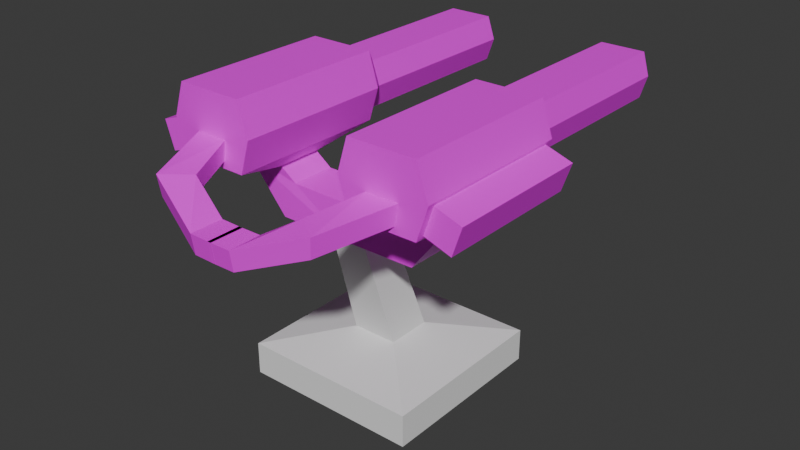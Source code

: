 # Source: turret.blend  (saved by Blender 4.3.34; exported with 4.5.12 LTS)
import bpy
from mathutils import Matrix  # noqa: F401  (used for matrix-valued properties, if any)

bpy.ops.wm.read_factory_settings(use_empty=True)
scene = bpy.context.scene
scene.name = 'Scene'

# ---- collections
col_collection = bpy.data.collections.new('Collection'); scene.collection.children.link(col_collection)

# ---- images (referenced by path relative to the original .blend; pixels are not part of the script)
import os
ASSET_DIR = os.environ.get("B2B_ASSET_DIR", "")  # directory of the original .blend (textures are referenced by path, not embedded)
HERE = os.path.dirname(os.path.abspath(__file__))  # packed textures are extracted next to this script under _unpacked/

def load_image(name, relpath, width, height, colorspace="sRGB"):
    """Load a texture the original file referenced (path relative to the .blend, or extracted next to this script)."""
    p = next((c for c in (os.path.join(HERE, relpath), os.path.join(ASSET_DIR, relpath)) if relpath and os.path.exists(c)), "")
    if p:
        img = bpy.data.images.load(p, check_existing=True)
        img.name = name
    else:  # same state as the original file: an image datablock whose file is absent (Cycles renders it pink)
        img = bpy.data.images.new(name, width, height)
        img.source = "FILE"
        img.filepath = "//" + (relpath or name)
    img.colorspace_settings.name = colorspace
    return img
img_cube_001_base_color = load_image('Cube.001 Base Color', 'turretMain.png', 1024, 1024, 'sRGB')

# ---- materials (node trees are filled in below, after node groups)
mat_material = bpy.data.materials.new('Material')

# ---- material node trees
mat_material.use_nodes = True; mat_material.node_tree.nodes.clear()
_N = mat_material.node_tree.nodes; _L = mat_material.node_tree.links
n0 = _N.new('ShaderNodeBsdfPrincipled'); n0.name = 'Principled BSDF'; n0.location = (10, 300)
n1 = _N.new('ShaderNodeOutputMaterial'); n1.name = 'Material Output'; n1.location = (300, 300)
n2 = _N.new('ShaderNodeTexImage'); n2.name = 'Image Texture'; n2.location = (-280, 280)
n2.image = img_cube_001_base_color
_L.new(n0.outputs[0], n1.inputs[0])
_L.new(n2.outputs[0], n0.inputs[0])
n1.is_active_output = True

# ---- world
world_world = bpy.data.worlds.new('World'); scene.world = world_world
world_world.use_nodes = True; world_world.node_tree.nodes.clear()
_N = world_world.node_tree.nodes; _L = world_world.node_tree.links
n0 = _N.new('ShaderNodeOutputWorld'); n0.name = 'World Output'; n0.location = (300, 300)
n1 = _N.new('ShaderNodeBackground'); n1.name = 'Background'; n1.location = (10, 300)
n1.inputs[0].default_value = (0.05088, 0.05088, 0.05088, 1.0)
_L.new(n1.outputs[0], n0.inputs[0])
n0.is_active_output = True
world_world.color = (0.05088, 0.05088, 0.05088)
world_world.sun_shadow_jitter_overblur = 0.0

# ---- meshes
me_cube_001 = bpy.data.meshes.new('Cube.001')
me_cube_001.from_pydata([(-1.0, -1.0, -1.0), (-0.2117, -0.2108, 7.467), (-1.0, 1.0, -1.0), (-0.2117, 0.2108, 7.467), (1.0, -1.0, -1.0), (-0.6334, 0.2108, 7.467), (1.0, 1.0, -1.0), (-0.6334, -0.2108, 7.467), (-0.2576, -0.2576, 1.494), (-1.0, -1.0, 0.7188), (-0.2576, 0.2576, 1.494), (-1.0, 1.0, 0.7188), (0.2576, -0.2576, 1.494), (1.0, -1.0, 0.7188), (0.2576, 0.2576, 1.494), (1.0, 1.0, 0.7188)], [], [(14, 10, 5, 3), (6, 15, 13, 4), (3, 5, 7, 1), (0, 9, 11, 2), (2, 6, 4, 0), (2, 11, 15, 6), (8, 10, 11, 9), (10, 14, 15, 11), (14, 12, 13, 15), (12, 8, 9, 13), (4, 13, 9, 0), (12, 14, 3, 1), (10, 8, 7, 5), (8, 12, 1, 7)])
_uv = me_cube_001.uv_layers.new(name='UVMap')
_uv.uv.foreach_set('vector', [0.25, 0.4386, 0.2126, 0.4386, 0.1853, 0.004406, 0.2159, 0.004406, 0.004406, 0.6229, 0.004406, 0.498, 0.1498, 0.498, 0.1498, 0.6229, 0.8061, 0.5788, 0.8061, 0.6095, 0.7754, 0.6095, 0.7754, 0.5788, 0.467, 0.6188, 0.467, 0.4939, 0.6124, 0.4939, 0.6124, 0.6188, 0.7667, 0.6906, 0.7667, 0.836, 0.6213, 0.836, 0.6213, 0.6906, 0.1586, 0.6201, 0.1586, 0.4952, 0.304, 0.4952, 0.304, 0.6201, 0.521, 0.4392, 0.5585, 0.4392, 0.6124, 0.4939, 0.467, 0.4939, 0.2126, 0.4386, 0.25, 0.4386, 0.304, 0.4952, 0.1586, 0.4952, 0.05838, 0.4396, 0.09583, 0.4396, 0.1498, 0.498, 0.004406, 0.498, 0.3668, 0.4386, 0.4043, 0.4386, 0.4582, 0.4952, 0.3128, 0.4952, 0.3128, 0.6201, 0.3128, 0.4952, 0.4582, 0.4952, 0.4582, 0.6201, 0.09583, 0.4396, 0.05838, 0.4396, 0.06178, 0.004406, 0.09243, 0.004406, 0.5585, 0.4392, 0.521, 0.4392, 0.5244, 0.004406, 0.5551, 0.004406, 0.4043, 0.4386, 0.3668, 0.4386, 0.4009, 0.004406, 0.4316, 0.004406])
me_cube_001.update()
me_cube_003 = bpy.data.meshes.new('Cube.003')
me_cube_003.from_pydata([(-1.0, -0.3865, -0.7941), (-1.0, -1.0, 1.0), (-0.9092, 1.029, -0.9139), (-1.0, 1.0, 1.0), (1.159, -0.7793, -0.7851), (1.159, -0.7793, 0.5769), (1.159, 0.5828, -0.7851), (1.159, 0.5828, 0.5769), (1.0, 1.0, 1.0), (0.9092, 1.029, -0.9139), (0.2777, -0.6006, -1.462), (1.0, -1.0, 1.0), (3.414, 0.5828, 0.5769), (3.414, 0.5828, -0.7851), (3.414, -0.7793, -0.7851), (3.414, -0.7793, 0.5769), (-1.0, -0.4689, -0.2059), (-0.9092, 1.306, -0.08613), (0.9092, 1.306, -0.08613), (1.0, -1.304, -3.725e-09), (1.159, 0.7847, -0.1041), (1.159, -1.013, -0.1041), (3.414, 0.7847, -0.1041), (3.414, -1.013, -0.1041), (-1.0, 0.4868, -0.2059), (-1.0, 0.396, -0.7941), (0.2777, 0.6006, -1.462), (1.0, 1.335, -3.725e-09), (-0.9092, 2.089, -0.3486), (-0.9092, 1.812, -1.176), (0.9092, 1.812, -1.176), (0.9092, 2.089, -0.3486), (-0.2777, 0.6006, -1.462), (-0.2777, -0.6006, -1.462), (-1.0, 1.335, -3.725e-09), (-1.0, -1.304, -3.725e-09), (-1.81, -0.3193, -1.068), (-1.612, -0.9391, -1.068), (-1.833, -0.2474, -0.4802), (-1.591, -1.004, -0.4802), (-2.064, -2.137, -1.766), (-1.739, -2.15, -1.766), (-2.101, -2.135, -1.178), (-1.705, -2.151, -1.178), (-2.069, -2.829, -1.766), (-1.744, -2.834, -1.766), (-2.106, -2.828, -1.178), (-1.71, -2.834, -1.178), (-1.0, 1.0, -1.0), (-1.0, -1.0, -1.0), (1.0, 1.0, -1.0), (1.0, -1.0, -1.0), (-0.2536, -0.5818, -2.969), (-0.2536, -1.038, -1.858), (0.3018, -0.5818, -2.969), (0.3018, -1.038, -1.858), (-0.2536, -2.78, -2.988), (-0.2536, -2.779, -1.877), (0.3018, -2.78, -2.988), (0.3018, -2.779, -1.877)], [], [(0, 25, 24, 34, 48, 49, 35, 16), (34, 3, 8, 27), (4, 6, 13, 14), (19, 11, 1, 35), (10, 33, 53, 55), (8, 3, 1, 11), (20, 6, 50, 27), (6, 4, 51, 50), (5, 7, 8, 11), (21, 5, 11, 19), (7, 5, 15, 12), (20, 7, 12, 22), (21, 4, 14, 23), (5, 21, 23, 15), (6, 20, 22, 13), (4, 21, 19, 51), (7, 20, 27, 8), (51, 19, 35, 49), (2, 17, 28, 29), (16, 24, 38, 39), (17, 2, 48, 34), (2, 9, 50, 48), (9, 18, 27, 50), (18, 17, 34, 27), (29, 28, 31, 30), (17, 18, 31, 28), (9, 2, 29, 30), (18, 9, 30, 31), (32, 48, 50, 26, 54, 52), (37, 39, 43, 41), (24, 25, 36, 38), (0, 16, 39, 37), (25, 0, 37, 36), (43, 42, 46, 47), (36, 37, 41, 40), (39, 38, 42, 43), (38, 36, 40, 42), (45, 47, 46, 44), (42, 40, 44, 46), (41, 43, 47, 45), (40, 41, 45, 44), (32, 33, 49, 48), (10, 26, 50, 51), (33, 10, 51, 49), (52, 54, 58, 56), (35, 1, 3, 34, 24, 16), (26, 10, 55, 59, 58, 54), (56, 58, 59, 57), (55, 53, 57, 59), (33, 32, 52, 56, 57, 53), (22, 12, 15, 23, 14, 13)])
_uv = me_cube_003.uv_layers.new(name='UVMap')
_uv.uv.foreach_set('vector', [0.7517, 0.4147, 0.7517, 0.3578, 0.7089, 0.3512, 0.694, 0.2896, 0.7666, 0.3139, 0.7666, 0.4593, 0.694, 0.4814, 0.7089, 0.4207, 0.8514, 0.1498, 0.7748, 0.1498, 0.7748, 0.004406, 0.8514, 0.004406, 0.9475, 0.4527, 0.8485, 0.4528, 0.8485, 0.2897, 0.9475, 0.2896, 0.277, 0.7017, 0.277, 0.629, 0.4224, 0.629, 0.4224, 0.7017, 0.1076, 0.7861, 0.1478, 0.7864, 0.1488, 0.8186, 0.1087, 0.8182, 0.004406, 0.6319, 0.149, 0.6317, 0.149, 0.7771, 0.004406, 0.7773, 0.7018, 0.6413, 0.7513, 0.6267, 0.7666, 0.6576, 0.6939, 0.6818, 0.7513, 0.6267, 0.7513, 0.5278, 0.7666, 0.5124, 0.7666, 0.6576, 0.6523, 0.5277, 0.6523, 0.6265, 0.6213, 0.6574, 0.6213, 0.5122, 0.7018, 0.5108, 0.6523, 0.5277, 0.6213, 0.5122, 0.6939, 0.4902, 0.9475, 0.6247, 0.8485, 0.6245, 0.8485, 0.4616, 0.9475, 0.4617, 0.05604, 0.95, 0.004406, 0.95, 0.004406, 0.7861, 0.05604, 0.7861, 0.825, 0.8545, 0.7755, 0.8546, 0.7755, 0.6907, 0.825, 0.6906, 0.8745, 0.8546, 0.825, 0.8545, 0.825, 0.6906, 0.8745, 0.6907, 0.09883, 0.95, 0.05604, 0.95, 0.05604, 0.7861, 0.09883, 0.7861, 0.7513, 0.5278, 0.7018, 0.5108, 0.6939, 0.4902, 0.7666, 0.5124, 0.6523, 0.6265, 0.7018, 0.6413, 0.6939, 0.6818, 0.6213, 0.6574, 0.277, 0.7744, 0.277, 0.7017, 0.4224, 0.7017, 0.4224, 0.7744, 0.7748, 0.2221, 0.7748, 0.1586, 0.8348, 0.1586, 0.8348, 0.2221, 0.7755, 0.3579, 0.7878, 0.2896, 0.8397, 0.3533, 0.8127, 0.4044, 0.8568, 0.1432, 0.9081, 0.1432, 0.9134, 0.1498, 0.8514, 0.1498, 0.9081, 0.1432, 0.9081, 0.01101, 0.9134, 0.004406, 0.9134, 0.1498, 0.9081, 0.01101, 0.8568, 0.01101, 0.8514, 0.004406, 0.9134, 0.004406, 0.8568, 0.01101, 0.8568, 0.1432, 0.8514, 0.1498, 0.8514, 0.004406, 0.8268, 0.9956, 0.7755, 0.9956, 0.7755, 0.8634, 0.8268, 0.8634, 0.6213, 0.9763, 0.6213, 0.8448, 0.6779, 0.847, 0.6779, 0.9784, 0.7435, 0.8448, 0.7435, 0.9764, 0.6868, 0.9783, 0.6868, 0.8468, 0.8354, 0.6183, 0.8354, 0.6817, 0.7754, 0.6818, 0.7754, 0.6184, 0.6541, 0.03213, 0.6051, 0.002697, 0.766, 0.004551, 0.7104, 0.03388, 0.7014, 0.1209, 0.6612, 0.1209, 0.4008, 0.8275, 0.4424, 0.8168, 0.4248, 0.9122, 0.3848, 0.9271, 0.5149, 0.8831, 0.5536, 0.885, 0.5541, 0.944, 0.5149, 0.9437, 0.467, 0.9007, 0.506, 0.8831, 0.5054, 0.9304, 0.467, 0.9493, 0.9239, 0.6906, 0.9422, 0.7445, 0.9114, 0.7976, 0.8833, 0.7595, 0.8112, 0.4894, 0.8397, 0.4933, 0.8311, 0.543, 0.8028, 0.5383, 0.8833, 0.7595, 0.9114, 0.7976, 0.9265, 0.8859, 0.9039, 0.8926, 0.8127, 0.4044, 0.8397, 0.3533, 0.8397, 0.4933, 0.8112, 0.4894, 0.9222, 0.004406, 0.9622, 0.02053, 0.9766, 0.1615, 0.9353, 0.1503, 0.7773, 0.2737, 0.7748, 0.2309, 0.8036, 0.2309, 0.8009, 0.2737, 0.9353, 0.1503, 0.9766, 0.1615, 0.9636, 0.2101, 0.9222, 0.199, 0.3848, 0.9271, 0.4248, 0.9122, 0.4424, 0.9584, 0.4025, 0.9735, 0.9039, 0.8926, 0.9265, 0.8859, 0.9422, 0.9331, 0.9198, 0.9403, 0.6541, 0.03213, 0.6541, 0.1194, 0.6051, 0.1481, 0.6051, 0.002697, 0.7104, 0.1212, 0.7104, 0.03388, 0.766, 0.004551, 0.766, 0.1499, 0.37, 0.808, 0.3296, 0.808, 0.277, 0.7744, 0.4224, 0.7744, 0.6612, 0.1209, 0.7014, 0.1209, 0.7012, 0.2807, 0.661, 0.2807, 0.694, 0.4814, 0.6213, 0.4593, 0.6213, 0.3139, 0.694, 0.2896, 0.7089, 0.3512, 0.7089, 0.4207, 0.2674, 0.629, 0.2682, 0.7162, 0.2397, 0.7482, 0.2394, 0.8746, 0.1586, 0.8753, 0.1586, 0.7157, 0.884, 0.2394, 0.8436, 0.2394, 0.8436, 0.1586, 0.884, 0.1586, 0.1087, 0.8182, 0.1488, 0.8186, 0.1478, 0.9452, 0.1076, 0.9448, 0.467, 0.7149, 0.4678, 0.6276, 0.5766, 0.7145, 0.5766, 0.8743, 0.4958, 0.8735, 0.4955, 0.7469, 0.3265, 0.9473, 0.277, 0.9326, 0.277, 0.8337, 0.3265, 0.8168, 0.376, 0.8338, 0.376, 0.9327])
me_cube_003.materials.append(mat_material)
me_cube_003.update()

# ---- objects
ob_cube = bpy.data.objects.new('Cube', me_cube_001)
ob_cube_001 = bpy.data.objects.new('Cube.001', me_cube_003)
ob_empty = bpy.data.objects.new('Empty', None)

# ---- transforms, parenting, visibility, modifiers, constraints
ob_cube.location = (0.0, 0.0, 0.0)
ob_cube.rotation_euler = (0.0, 0.0, 1.571)
ob_cube.scale = (1.0, 1.0, 0.2132)
ob_cube_001.parent = ob_empty
ob_cube_001.matrix_parent_inverse = Matrix(((1.0, -0.0, 0.0, -0.0), (-0.0, 1.0, -0.0, 0.0), (0.0, -0.0, 1.0, -2.183), (-0.0, 0.0, -0.0, 1.0)))
ob_cube_001.location = (-0.4375, 1.052, 2.716)
ob_cube_001.scale = (0.9129, 0.379, 0.379)
_m = ob_cube_001.modifiers.new('Mirror', 'MIRROR')
_m.use_axis = (False, True, False)
_m.mirror_object = ob_empty
ob_empty.location = (0.0, 0.0, 2.183)
ob_empty.rotation_euler = (0.0, 0.0, 1.571)

# ---- collection membership
col_collection.objects.link(ob_cube)
col_collection.objects.link(ob_cube_001)
col_collection.objects.link(ob_empty)

# ---- scene / render settings (as saved in the file)
scene.frame_start = 1; scene.frame_end = 250; scene.frame_set(1)
scene.render.engine = 'BLENDER_EEVEE_NEXT'
bpy.context.view_layer.update()

# ---- added for rendering (the .blend has no active camera and no usable light): camera, sun
cam_auto = bpy.data.cameras.new('AutoCamera')
cam_auto.lens = 50.0
cam_auto.sensor_width = 36.0
cam_auto.clip_end = 1000.0
ob_auto_camera = bpy.data.objects.new('AutoCamera', cam_auto)
scene.collection.objects.link(ob_auto_camera)
ob_auto_camera.location = (6.53857, -7.68716, 6.67194)
ob_auto_camera.rotation_euler = (1.09748, -7.21219e-08, 0.694738)
scene.camera = ob_auto_camera
light_auto_sun = bpy.data.lights.new('AutoSun', 'SUN')
light_auto_sun.energy = 3.0
light_auto_sun.angle = 0.0523599
ob_auto_sun = bpy.data.objects.new('AutoSun', light_auto_sun)
scene.collection.objects.link(ob_auto_sun)
ob_auto_sun.rotation_euler = (0.872665, 0.174533, 0.523599)
bpy.context.view_layer.update()
